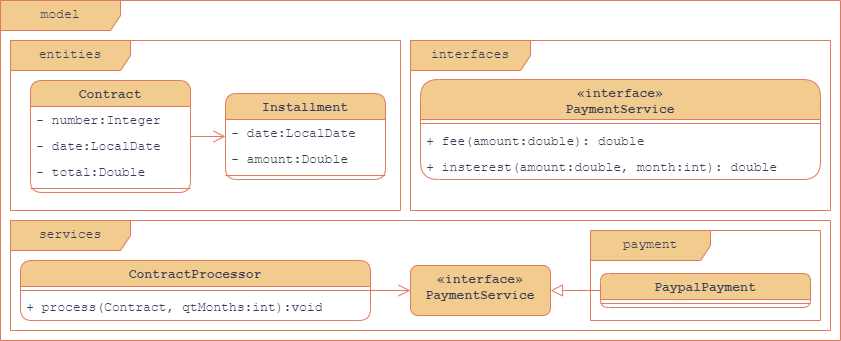

The diagram above was exported from draw.io. Its source (the exported page's mxGraphModel, read from the mxfile embedded in the PNG):
<mxGraphModel dx="1354" dy="674" grid="1" gridSize="10" guides="1" tooltips="1" connect="1" arrows="1" fold="1" page="0" pageScale="1" pageWidth="827" pageHeight="1169" math="0" shadow="0">
  <root>
    <mxCell id="0" />
    <mxCell id="1" parent="0" />
    <mxCell id="0W-4UYzcIwwv0_ICQPqD-52" value="model" style="shape=umlFrame;whiteSpace=wrap;html=1;pointerEvents=0;rounded=1;strokeColor=#E07A5F;align=center;verticalAlign=top;fontFamily=Courier New;fontSize=13;fontColor=#393C56;fontStyle=0;labelBackgroundColor=none;fillColor=#F2CC8F;width=120;height=30;" parent="1" vertex="1">
      <mxGeometry width="840" height="340" as="geometry" />
    </mxCell>
    <mxCell id="0W-4UYzcIwwv0_ICQPqD-55" value="entities" style="shape=umlFrame;whiteSpace=wrap;html=1;pointerEvents=0;rounded=1;strokeColor=#E07A5F;align=center;verticalAlign=top;fontFamily=Courier New;fontSize=13;fontColor=#393C56;fontStyle=0;labelBackgroundColor=none;fillColor=#F2CC8F;width=120;height=30;" parent="1" vertex="1">
      <mxGeometry x="10" y="40" width="390" height="170" as="geometry" />
    </mxCell>
    <mxCell id="0W-4UYzcIwwv0_ICQPqD-67" value="" style="edgeStyle=orthogonalEdgeStyle;rounded=0;orthogonalLoop=1;jettySize=auto;html=1;strokeColor=#E07A5F;fontFamily=Courier New;fontSize=13;fontColor=#393C56;fontStyle=0;labelBackgroundColor=none;fillColor=#F2CC8F;endSize=10;startSize=10;endArrow=open;endFill=0;" parent="1" source="0W-4UYzcIwwv0_ICQPqD-56" target="0W-4UYzcIwwv0_ICQPqD-62" edge="1">
      <mxGeometry relative="1" as="geometry" />
    </mxCell>
    <mxCell id="0W-4UYzcIwwv0_ICQPqD-56" value="Contract" style="swimlane;fontStyle=1;align=center;verticalAlign=top;childLayout=stackLayout;horizontal=1;startSize=26;horizontalStack=0;resizeParent=1;resizeParentMax=0;resizeLast=0;collapsible=1;marginBottom=0;whiteSpace=wrap;html=1;rounded=1;pointerEvents=0;strokeColor=#E07A5F;fontFamily=Courier New;fontSize=13;fontColor=#393C56;labelBackgroundColor=none;fillColor=#F2CC8F;" parent="1" vertex="1">
      <mxGeometry x="30" y="80" width="160" height="112" as="geometry" />
    </mxCell>
    <mxCell id="0W-4UYzcIwwv0_ICQPqD-57" value="- number:Integer" style="text;strokeColor=none;fillColor=none;align=left;verticalAlign=top;spacingLeft=4;spacingRight=4;overflow=hidden;rotatable=0;points=[[0,0.5],[1,0.5]];portConstraint=eastwest;whiteSpace=wrap;html=1;fontFamily=Courier New;fontSize=13;fontColor=#393C56;fontStyle=0;labelBackgroundColor=none;" parent="0W-4UYzcIwwv0_ICQPqD-56" vertex="1">
      <mxGeometry y="26" width="160" height="26" as="geometry" />
    </mxCell>
    <mxCell id="0W-4UYzcIwwv0_ICQPqD-60" value="- date:LocalDate" style="text;strokeColor=none;fillColor=none;align=left;verticalAlign=top;spacingLeft=4;spacingRight=4;overflow=hidden;rotatable=0;points=[[0,0.5],[1,0.5]];portConstraint=eastwest;whiteSpace=wrap;html=1;fontFamily=Courier New;fontSize=13;fontColor=#393C56;fontStyle=0;labelBackgroundColor=none;" parent="0W-4UYzcIwwv0_ICQPqD-56" vertex="1">
      <mxGeometry y="52" width="160" height="26" as="geometry" />
    </mxCell>
    <mxCell id="0W-4UYzcIwwv0_ICQPqD-61" value="- total:Double" style="text;strokeColor=none;fillColor=none;align=left;verticalAlign=top;spacingLeft=4;spacingRight=4;overflow=hidden;rotatable=0;points=[[0,0.5],[1,0.5]];portConstraint=eastwest;whiteSpace=wrap;html=1;fontFamily=Courier New;fontSize=13;fontColor=#393C56;fontStyle=0;labelBackgroundColor=none;" parent="0W-4UYzcIwwv0_ICQPqD-56" vertex="1">
      <mxGeometry y="78" width="160" height="26" as="geometry" />
    </mxCell>
    <mxCell id="0W-4UYzcIwwv0_ICQPqD-58" value="" style="line;strokeWidth=1;fillColor=none;align=left;verticalAlign=middle;spacingTop=-1;spacingLeft=3;spacingRight=3;rotatable=0;labelPosition=right;points=[];portConstraint=eastwest;strokeColor=inherit;rounded=1;pointerEvents=0;fontFamily=Courier New;fontSize=13;fontColor=#393C56;fontStyle=0;labelBackgroundColor=none;" parent="0W-4UYzcIwwv0_ICQPqD-56" vertex="1">
      <mxGeometry y="104" width="160" height="8" as="geometry" />
    </mxCell>
    <mxCell id="0W-4UYzcIwwv0_ICQPqD-62" value="Installment" style="swimlane;fontStyle=1;align=center;verticalAlign=top;childLayout=stackLayout;horizontal=1;startSize=26;horizontalStack=0;resizeParent=1;resizeParentMax=0;resizeLast=0;collapsible=1;marginBottom=0;whiteSpace=wrap;html=1;rounded=1;pointerEvents=0;strokeColor=#E07A5F;fontFamily=Courier New;fontSize=13;fontColor=#393C56;labelBackgroundColor=none;fillColor=#F2CC8F;" parent="1" vertex="1">
      <mxGeometry x="225" y="93" width="160" height="86" as="geometry" />
    </mxCell>
    <mxCell id="0W-4UYzcIwwv0_ICQPqD-64" value="- date:LocalDate" style="text;strokeColor=none;fillColor=none;align=left;verticalAlign=top;spacingLeft=4;spacingRight=4;overflow=hidden;rotatable=0;points=[[0,0.5],[1,0.5]];portConstraint=eastwest;whiteSpace=wrap;html=1;fontFamily=Courier New;fontSize=13;fontColor=#393C56;fontStyle=0;labelBackgroundColor=none;" parent="0W-4UYzcIwwv0_ICQPqD-62" vertex="1">
      <mxGeometry y="26" width="160" height="26" as="geometry" />
    </mxCell>
    <mxCell id="0W-4UYzcIwwv0_ICQPqD-65" value="- amount:Double" style="text;strokeColor=none;fillColor=none;align=left;verticalAlign=top;spacingLeft=4;spacingRight=4;overflow=hidden;rotatable=0;points=[[0,0.5],[1,0.5]];portConstraint=eastwest;whiteSpace=wrap;html=1;fontFamily=Courier New;fontSize=13;fontColor=#393C56;fontStyle=0;labelBackgroundColor=none;" parent="0W-4UYzcIwwv0_ICQPqD-62" vertex="1">
      <mxGeometry y="52" width="160" height="26" as="geometry" />
    </mxCell>
    <mxCell id="0W-4UYzcIwwv0_ICQPqD-66" value="" style="line;strokeWidth=1;fillColor=none;align=left;verticalAlign=middle;spacingTop=-1;spacingLeft=3;spacingRight=3;rotatable=0;labelPosition=right;points=[];portConstraint=eastwest;strokeColor=inherit;rounded=1;pointerEvents=0;fontFamily=Courier New;fontSize=13;fontColor=#393C56;fontStyle=0;labelBackgroundColor=none;" parent="0W-4UYzcIwwv0_ICQPqD-62" vertex="1">
      <mxGeometry y="78" width="160" height="8" as="geometry" />
    </mxCell>
    <mxCell id="0W-4UYzcIwwv0_ICQPqD-85" value="services" style="shape=umlFrame;whiteSpace=wrap;html=1;pointerEvents=0;rounded=1;strokeColor=#E07A5F;align=center;verticalAlign=top;fontFamily=Courier New;fontSize=13;fontColor=#393C56;fontStyle=0;labelBackgroundColor=none;fillColor=#F2CC8F;width=120;height=30;" parent="1" vertex="1">
      <mxGeometry x="10" y="220" width="820" height="110" as="geometry" />
    </mxCell>
    <mxCell id="0W-4UYzcIwwv0_ICQPqD-86" value="interfaces" style="shape=umlFrame;whiteSpace=wrap;html=1;pointerEvents=0;rounded=1;strokeColor=#E07A5F;align=center;verticalAlign=top;fontFamily=Courier New;fontSize=13;fontColor=#393C56;fontStyle=0;labelBackgroundColor=none;fillColor=#F2CC8F;width=120;height=30;" parent="1" vertex="1">
      <mxGeometry x="410" y="40" width="420" height="170" as="geometry" />
    </mxCell>
    <mxCell id="0W-4UYzcIwwv0_ICQPqD-101" style="edgeStyle=orthogonalEdgeStyle;rounded=0;orthogonalLoop=1;jettySize=auto;html=1;strokeColor=#E07A5F;align=center;verticalAlign=middle;fontFamily=Courier New;fontSize=13;fontColor=#393C56;fontStyle=1;labelBackgroundColor=none;startSize=10;endArrow=open;endFill=0;endSize=10;fillColor=#F2CC8F;" parent="1" source="0W-4UYzcIwwv0_ICQPqD-87" target="0W-4UYzcIwwv0_ICQPqD-100" edge="1">
      <mxGeometry relative="1" as="geometry" />
    </mxCell>
    <mxCell id="0W-4UYzcIwwv0_ICQPqD-87" value="ContractProcessor" style="swimlane;fontStyle=1;align=center;verticalAlign=top;childLayout=stackLayout;horizontal=1;startSize=26;horizontalStack=0;resizeParent=1;resizeParentMax=0;resizeLast=0;collapsible=1;marginBottom=0;whiteSpace=wrap;html=1;rounded=1;pointerEvents=0;strokeColor=#E07A5F;fontFamily=Courier New;fontSize=13;fontColor=#393C56;labelBackgroundColor=none;fillColor=#F2CC8F;" parent="1" vertex="1">
      <mxGeometry x="20" y="260" width="350" height="60" as="geometry" />
    </mxCell>
    <mxCell id="0W-4UYzcIwwv0_ICQPqD-91" value="" style="line;strokeWidth=1;fillColor=none;align=left;verticalAlign=middle;spacingTop=-1;spacingLeft=3;spacingRight=3;rotatable=0;labelPosition=right;points=[];portConstraint=eastwest;strokeColor=inherit;rounded=1;pointerEvents=0;fontFamily=Courier New;fontSize=13;fontColor=#393C56;fontStyle=0;labelBackgroundColor=none;" parent="0W-4UYzcIwwv0_ICQPqD-87" vertex="1">
      <mxGeometry y="26" width="350" height="8" as="geometry" />
    </mxCell>
    <mxCell id="0W-4UYzcIwwv0_ICQPqD-90" value="+ process(Contract, qtMonths:int):void" style="text;strokeColor=none;fillColor=none;align=left;verticalAlign=middle;spacingLeft=4;spacingRight=4;overflow=hidden;rotatable=0;points=[[0,0.5],[1,0.5]];portConstraint=eastwest;whiteSpace=wrap;html=1;fontFamily=Courier New;fontSize=13;fontColor=#393C56;fontStyle=0;labelBackgroundColor=none;" parent="0W-4UYzcIwwv0_ICQPqD-87" vertex="1">
      <mxGeometry y="34" width="350" height="26" as="geometry" />
    </mxCell>
    <mxCell id="0W-4UYzcIwwv0_ICQPqD-93" value="payment" style="shape=umlFrame;whiteSpace=wrap;html=1;pointerEvents=0;rounded=1;strokeColor=#E07A5F;align=center;verticalAlign=top;fontFamily=Courier New;fontSize=13;fontColor=#393C56;fontStyle=0;labelBackgroundColor=none;fillColor=#F2CC8F;width=120;height=30;" parent="1" vertex="1">
      <mxGeometry x="590" y="230" width="230" height="90" as="geometry" />
    </mxCell>
    <mxCell id="0W-4UYzcIwwv0_ICQPqD-95" value="«interface»&lt;br&gt;&lt;b&gt;PaymentService&lt;/b&gt;" style="swimlane;fontStyle=1;align=center;verticalAlign=top;childLayout=stackLayout;horizontal=1;startSize=40;horizontalStack=0;resizeParent=1;resizeParentMax=0;resizeLast=0;collapsible=1;marginBottom=0;whiteSpace=wrap;html=1;rounded=1;pointerEvents=0;strokeColor=#E07A5F;fontFamily=Courier New;fontSize=13;fontColor=#393C56;labelBackgroundColor=none;fillColor=#F2CC8F;" parent="1" vertex="1">
      <mxGeometry x="420" y="79" width="400" height="100" as="geometry" />
    </mxCell>
    <mxCell id="0W-4UYzcIwwv0_ICQPqD-98" value="" style="line;strokeWidth=1;fillColor=none;align=left;verticalAlign=middle;spacingTop=-1;spacingLeft=3;spacingRight=3;rotatable=0;labelPosition=right;points=[];portConstraint=eastwest;strokeColor=inherit;rounded=1;pointerEvents=0;fontFamily=Courier New;fontSize=13;fontColor=#393C56;fontStyle=0;labelBackgroundColor=none;" parent="0W-4UYzcIwwv0_ICQPqD-95" vertex="1">
      <mxGeometry y="40" width="400" height="8" as="geometry" />
    </mxCell>
    <mxCell id="0W-4UYzcIwwv0_ICQPqD-96" value="+ fee(amount:double): double" style="text;strokeColor=none;fillColor=none;align=left;verticalAlign=top;spacingLeft=4;spacingRight=4;overflow=hidden;rotatable=0;points=[[0,0.5],[1,0.5]];portConstraint=eastwest;whiteSpace=wrap;html=1;fontFamily=Courier New;fontSize=13;fontColor=#393C56;fontStyle=0;labelBackgroundColor=none;" parent="0W-4UYzcIwwv0_ICQPqD-95" vertex="1">
      <mxGeometry y="48" width="400" height="26" as="geometry" />
    </mxCell>
    <mxCell id="0W-4UYzcIwwv0_ICQPqD-99" value="+ insterest(amount:double, month:int): double" style="text;strokeColor=none;fillColor=none;align=left;verticalAlign=top;spacingLeft=4;spacingRight=4;overflow=hidden;rotatable=0;points=[[0,0.5],[1,0.5]];portConstraint=eastwest;whiteSpace=wrap;html=1;fontFamily=Courier New;fontSize=13;fontColor=#393C56;fontStyle=0;labelBackgroundColor=none;" parent="0W-4UYzcIwwv0_ICQPqD-95" vertex="1">
      <mxGeometry y="74" width="400" height="26" as="geometry" />
    </mxCell>
    <mxCell id="0W-4UYzcIwwv0_ICQPqD-100" value="«interface»&lt;br&gt;&lt;b&gt;PaymentService&lt;/b&gt;" style="html=1;whiteSpace=wrap;rounded=1;pointerEvents=0;strokeColor=#E07A5F;align=center;verticalAlign=top;fontFamily=Courier New;fontSize=13;fontColor=#393C56;fontStyle=1;labelBackgroundColor=none;fillColor=#F2CC8F;" parent="1" vertex="1">
      <mxGeometry x="410" y="265" width="140" height="50" as="geometry" />
    </mxCell>
    <mxCell id="0W-4UYzcIwwv0_ICQPqD-105" style="edgeStyle=orthogonalEdgeStyle;rounded=0;orthogonalLoop=1;jettySize=auto;html=1;strokeColor=#E07A5F;align=center;verticalAlign=middle;fontFamily=Courier New;fontSize=13;fontColor=#393C56;fontStyle=1;labelBackgroundColor=none;startSize=10;endArrow=block;endFill=0;endSize=10;fillColor=#F2CC8F;" parent="1" source="0W-4UYzcIwwv0_ICQPqD-102" target="0W-4UYzcIwwv0_ICQPqD-100" edge="1">
      <mxGeometry relative="1" as="geometry" />
    </mxCell>
    <mxCell id="0W-4UYzcIwwv0_ICQPqD-102" value="PaypalPayment" style="swimlane;fontStyle=1;align=center;verticalAlign=top;childLayout=stackLayout;horizontal=1;startSize=26;horizontalStack=0;resizeParent=1;resizeParentMax=0;resizeLast=0;collapsible=1;marginBottom=0;whiteSpace=wrap;html=1;rounded=1;pointerEvents=0;strokeColor=#E07A5F;fontFamily=Courier New;fontSize=13;fontColor=#393C56;labelBackgroundColor=none;fillColor=#F2CC8F;" parent="1" vertex="1">
      <mxGeometry x="600" y="273" width="210" height="34" as="geometry">
        <mxRectangle x="640" y="263" width="140" height="30" as="alternateBounds" />
      </mxGeometry>
    </mxCell>
    <mxCell id="0W-4UYzcIwwv0_ICQPqD-103" value="" style="line;strokeWidth=1;fillColor=none;align=left;verticalAlign=middle;spacingTop=-1;spacingLeft=3;spacingRight=3;rotatable=0;labelPosition=right;points=[];portConstraint=eastwest;strokeColor=inherit;rounded=1;pointerEvents=0;fontFamily=Courier New;fontSize=13;fontColor=#393C56;fontStyle=0;labelBackgroundColor=none;" parent="0W-4UYzcIwwv0_ICQPqD-102" vertex="1">
      <mxGeometry y="26" width="210" height="8" as="geometry" />
    </mxCell>
  </root>
</mxGraphModel>